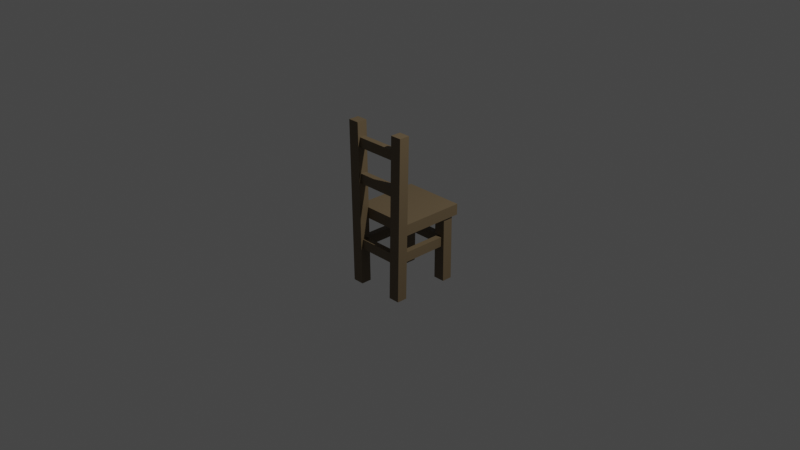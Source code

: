 # Source: Chair_02.blend  (saved by Blender 2.90.8; exported with 4.5.12 LTS)
import bpy
from mathutils import Matrix  # noqa: F401  (used for matrix-valued properties, if any)

bpy.ops.wm.read_factory_settings(use_empty=True)
scene = bpy.context.scene
scene.name = 'Scene'

# ---- collections
col_collection = bpy.data.collections.new('Collection'); scene.collection.children.link(col_collection)

# ---- materials (node trees are filled in below, after node groups)
mat_chair_02 = bpy.data.materials.new('Chair_02')
mat_chair_02.use_transparent_shadow = False

# ---- material node trees
mat_chair_02.use_nodes = True; mat_chair_02.node_tree.nodes.clear()
_N = mat_chair_02.node_tree.nodes; _L = mat_chair_02.node_tree.links
n0 = _N.new('ShaderNodeBsdfPrincipled'); n0.name = 'Principled BSDF'; n0.location = (10, 300)
n0.distribution = 'GGX'
n0.subsurface_method = 'BURLEY'
n0.inputs[0].default_value = (0.1529, 0.11, 0.06031, 1.0)
n0.inputs[3].default_value = 1.45
n0.inputs[27].default_value = (0.0, 0.0, 0.0, 1.0)
n0.inputs[28].default_value = 1.0
n1 = _N.new('ShaderNodeOutputMaterial'); n1.name = 'Material Output'; n1.location = (300, 300)
_L.new(n0.outputs[0], n1.inputs[0])
n1.is_active_output = True

# ---- world
world_world = bpy.data.worlds.new('World'); scene.world = world_world
world_world.use_nodes = True; world_world.node_tree.nodes.clear()
_N = world_world.node_tree.nodes; _L = world_world.node_tree.links
n0 = _N.new('ShaderNodeOutputWorld'); n0.name = 'World Output'; n0.location = (300, 300)
n1 = _N.new('ShaderNodeBackground'); n1.name = 'Background'; n1.location = (10, 300)
n1.inputs[0].default_value = (0.05088, 0.05088, 0.05088, 1.0)
_L.new(n1.outputs[0], n0.inputs[0])
n0.is_active_output = True
world_world.color = (0.05088, 0.05088, 0.05088)
world_world.use_sun_shadow = False
world_world.sun_shadow_jitter_overblur = 0.0

# ---- cameras
cam_camera = bpy.data.cameras.new('Camera')
cam_camera.clip_end = 100.0
cam_camera.ortho_scale = 7.314

# ---- lights
light_light = bpy.data.lights.new('Light', 'POINT')
light_light.transmission_factor = 0.0
light_light.energy = 1000.0
light_light.shadow_soft_size = 0.1
light_light.shadow_maximum_resolution = 0.006
light_light.use_absolute_resolution = True

# ---- meshes
me_cube_001 = bpy.data.meshes.new('Cube.001')
me_cube_001.from_pydata([(-0.3407, -0.2216, 0.005132), (-0.3407, -0.2216, 0.1253), (-0.3407, 0.489, 0.005132), (-0.3407, 0.489, 0.1253), (0.3407, -0.2216, 0.005132), (0.3407, -0.2216, 0.1253), (0.3407, 0.489, 0.005132), (0.3407, 0.489, 0.1253), (-0.3295, -0.3278, -0.71), (-0.3611, -0.3278, 1.063), (-0.3295, -0.2138, -0.71), (-0.3611, -0.2138, 1.063), (-0.2062, -0.3278, -0.71), (-0.2378, -0.3278, 1.063), (-0.2062, -0.2138, -0.71), (-0.2378, -0.2138, 1.063), (0.3295, -0.3278, -0.71), (0.3611, -0.3278, 1.063), (0.3295, -0.2138, -0.71), (0.3611, -0.2138, 1.063), (0.2062, -0.3278, -0.71), (0.2378, -0.3278, 1.063), (0.2062, -0.2138, -0.71), (0.2378, -0.2138, 1.063), (-0.2348, 0.3382, -0.3173), (-0.2348, 0.3382, -0.2105), (-0.2348, 0.4026, -0.3173), (-0.2348, 0.4026, -0.2105), (0.2348, 0.3382, -0.3173), (0.2348, 0.3382, -0.2105), (0.2348, 0.4026, -0.3173), (0.2348, 0.4026, -0.2105), (-0.3384, 0.4298, -0.71), (-0.3249, 0.4298, 0.03492), (-0.3384, 0.3158, -0.71), (-0.3249, 0.3158, 0.03492), (-0.2119, 0.4298, -0.71), (-0.2015, 0.4298, 0.03492), (-0.2119, 0.3158, -0.71), (-0.2015, 0.3158, 0.03492), (0.3278, 0.4298, -0.71), (0.3249, 0.4298, 0.03492), (0.3278, 0.3158, -0.71), (0.3249, 0.3158, 0.03492), (0.2013, 0.4298, -0.71), (0.2015, 0.4298, 0.03492), (0.2013, 0.3158, -0.71), (0.2015, 0.3158, 0.03492), (-0.2304, -0.3195, -0.3173), (-0.2304, -0.3195, -0.2105), (-0.2947, -0.3195, -0.3173), (-0.2947, -0.3195, -0.2105), (-0.2304, 0.4219, -0.3173), (-0.2304, 0.4219, -0.2105), (-0.2947, 0.4219, -0.3173), (-0.2947, 0.4219, -0.2105), (0.2304, -0.3195, -0.3173), (0.2304, -0.3195, -0.2105), (0.2947, -0.3195, -0.3173), (0.2947, -0.3195, -0.2105), (0.2304, 0.4219, -0.3173), (0.2304, 0.4219, -0.2105), (0.2947, 0.4219, -0.3173), (0.2947, 0.4219, -0.2105), (-0.2348, -0.3028, -0.3173), (-0.2348, -0.3028, -0.2105), (-0.2348, -0.2385, -0.3173), (-0.2348, -0.2385, -0.2105), (0.2348, -0.3028, -0.3173), (0.2348, -0.3028, -0.2105), (0.2348, -0.2385, -0.3173), (0.2348, -0.2385, -0.2105), (-0.2648, -0.3024, 0.7947), (-0.2648, -0.3024, 0.9015), (-0.2648, -0.2374, 0.7947), (-0.2648, -0.2374, 0.9015), (0.2648, -0.3024, 0.7947), (0.2648, -0.3024, 0.9015), (0.2648, -0.2374, 0.7947), (0.2648, -0.2374, 0.9015), (-0.2648, -0.3024, 0.4108), (-0.2648, -0.3024, 0.5176), (-0.2648, -0.2374, 0.4108), (-0.2648, -0.2374, 0.5176), (0.2648, -0.3024, 0.4108), (0.2648, -0.3024, 0.5176), (0.2648, -0.2374, 0.4108), (0.2648, -0.2374, 0.5176)], [], [(0, 1, 3, 2), (2, 3, 7, 6), (6, 7, 5, 4), (4, 5, 1, 0), (2, 6, 4, 0), (7, 3, 1, 5), (8, 9, 11, 10), (10, 11, 15, 14), (14, 15, 13, 12), (12, 13, 9, 8), (10, 14, 12, 8), (15, 11, 9, 13), (16, 18, 19, 17), (18, 22, 23, 19), (22, 20, 21, 23), (20, 16, 17, 21), (18, 16, 20, 22), (23, 21, 17, 19), (24, 25, 27, 26), (26, 27, 31, 30), (30, 31, 29, 28), (28, 29, 25, 24), (26, 30, 28, 24), (31, 27, 25, 29), (32, 34, 35, 33), (34, 38, 39, 35), (38, 36, 37, 39), (36, 32, 33, 37), (34, 32, 36, 38), (39, 37, 33, 35), (40, 41, 43, 42), (42, 43, 47, 46), (46, 47, 45, 44), (44, 45, 41, 40), (42, 46, 44, 40), (47, 43, 41, 45), (48, 49, 51, 50), (50, 51, 55, 54), (54, 55, 53, 52), (52, 53, 49, 48), (50, 54, 52, 48), (55, 51, 49, 53), (56, 58, 59, 57), (58, 62, 63, 59), (62, 60, 61, 63), (60, 56, 57, 61), (58, 56, 60, 62), (63, 61, 57, 59), (64, 65, 67, 66), (66, 67, 71, 70), (70, 71, 69, 68), (68, 69, 65, 64), (66, 70, 68, 64), (71, 67, 65, 69), (72, 73, 75, 74), (74, 75, 79, 78), (78, 79, 77, 76), (76, 77, 73, 72), (74, 78, 76, 72), (79, 75, 73, 77), (80, 81, 83, 82), (82, 83, 87, 86), (86, 87, 85, 84), (84, 85, 81, 80), (82, 86, 84, 80), (87, 83, 81, 85)])
_uv = me_cube_001.uv_layers.new(name='UVMap')
_uv.uv.foreach_set('vector', [0.375, 0.0, 0.625, 0.0, 0.625, 0.25, 0.375, 0.25, 0.375, 0.25, 0.625, 0.25, 0.625, 0.5, 0.375, 0.5, 0.375, 0.5, 0.625, 0.5, 0.625, 0.75, 0.375, 0.75, 0.375, 0.75, 0.625, 0.75, 0.625, 1.0, 0.375, 1.0, 0.125, 0.5, 0.375, 0.5, 0.375, 0.75, 0.125, 0.75, 0.625, 0.5, 0.875, 0.5, 0.875, 0.75, 0.625, 0.75, 0.375, 0.0, 0.625, 0.0, 0.625, 0.25, 0.375, 0.25, 0.375, 0.25, 0.625, 0.25, 0.625, 0.5, 0.375, 0.5, 0.375, 0.5, 0.625, 0.5, 0.625, 0.75, 0.375, 0.75, 0.375, 0.75, 0.625, 0.75, 0.625, 1.0, 0.375, 1.0, 0.125, 0.5, 0.375, 0.5, 0.375, 0.75, 0.125, 0.75, 0.625, 0.5, 0.875, 0.5, 0.875, 0.75, 0.625, 0.75, 0.375, 0.0, 0.375, 0.25, 0.625, 0.25, 0.625, 0.0, 0.375, 0.25, 0.375, 0.5, 0.625, 0.5, 0.625, 0.25, 0.375, 0.5, 0.375, 0.75, 0.625, 0.75, 0.625, 0.5, 0.375, 0.75, 0.375, 1.0, 0.625, 1.0, 0.625, 0.75, 0.125, 0.5, 0.125, 0.75, 0.375, 0.75, 0.375, 0.5, 0.625, 0.5, 0.625, 0.75, 0.875, 0.75, 0.875, 0.5, 0.375, 0.0, 0.625, 0.0, 0.625, 0.25, 0.375, 0.25, 0.375, 0.25, 0.625, 0.25, 0.625, 0.5, 0.375, 0.5, 0.375, 0.5, 0.625, 0.5, 0.625, 0.75, 0.375, 0.75, 0.375, 0.75, 0.625, 0.75, 0.625, 1.0, 0.375, 1.0, 0.125, 0.5, 0.375, 0.5, 0.375, 0.75, 0.125, 0.75, 0.625, 0.5, 0.875, 0.5, 0.875, 0.75, 0.625, 0.75, 0.375, 0.0, 0.375, 0.25, 0.625, 0.25, 0.625, 0.0, 0.375, 0.25, 0.375, 0.5, 0.625, 0.5, 0.625, 0.25, 0.375, 0.5, 0.375, 0.75, 0.625, 0.75, 0.625, 0.5, 0.375, 0.75, 0.375, 1.0, 0.625, 1.0, 0.625, 0.75, 0.125, 0.5, 0.125, 0.75, 0.375, 0.75, 0.375, 0.5, 0.625, 0.5, 0.625, 0.75, 0.875, 0.75, 0.875, 0.5, 0.375, 0.0, 0.625, 0.0, 0.625, 0.25, 0.375, 0.25, 0.375, 0.25, 0.625, 0.25, 0.625, 0.5, 0.375, 0.5, 0.375, 0.5, 0.625, 0.5, 0.625, 0.75, 0.375, 0.75, 0.375, 0.75, 0.625, 0.75, 0.625, 1.0, 0.375, 1.0, 0.125, 0.5, 0.375, 0.5, 0.375, 0.75, 0.125, 0.75, 0.625, 0.5, 0.875, 0.5, 0.875, 0.75, 0.625, 0.75, 0.375, 0.0, 0.625, 0.0, 0.625, 0.25, 0.375, 0.25, 0.375, 0.25, 0.625, 0.25, 0.625, 0.5, 0.375, 0.5, 0.375, 0.5, 0.625, 0.5, 0.625, 0.75, 0.375, 0.75, 0.375, 0.75, 0.625, 0.75, 0.625, 1.0, 0.375, 1.0, 0.125, 0.5, 0.375, 0.5, 0.375, 0.75, 0.125, 0.75, 0.625, 0.5, 0.875, 0.5, 0.875, 0.75, 0.625, 0.75, 0.375, 0.0, 0.375, 0.25, 0.625, 0.25, 0.625, 0.0, 0.375, 0.25, 0.375, 0.5, 0.625, 0.5, 0.625, 0.25, 0.375, 0.5, 0.375, 0.75, 0.625, 0.75, 0.625, 0.5, 0.375, 0.75, 0.375, 1.0, 0.625, 1.0, 0.625, 0.75, 0.125, 0.5, 0.125, 0.75, 0.375, 0.75, 0.375, 0.5, 0.625, 0.5, 0.625, 0.75, 0.875, 0.75, 0.875, 0.5, 0.375, 0.0, 0.625, 0.0, 0.625, 0.25, 0.375, 0.25, 0.375, 0.25, 0.625, 0.25, 0.625, 0.5, 0.375, 0.5, 0.375, 0.5, 0.625, 0.5, 0.625, 0.75, 0.375, 0.75, 0.375, 0.75, 0.625, 0.75, 0.625, 1.0, 0.375, 1.0, 0.125, 0.5, 0.375, 0.5, 0.375, 0.75, 0.125, 0.75, 0.625, 0.5, 0.875, 0.5, 0.875, 0.75, 0.625, 0.75, 0.375, 0.0, 0.625, 0.0, 0.625, 0.25, 0.375, 0.25, 0.375, 0.25, 0.625, 0.25, 0.625, 0.5, 0.375, 0.5, 0.375, 0.5, 0.625, 0.5, 0.625, 0.75, 0.375, 0.75, 0.375, 0.75, 0.625, 0.75, 0.625, 1.0, 0.375, 1.0, 0.125, 0.5, 0.375, 0.5, 0.375, 0.75, 0.125, 0.75, 0.625, 0.5, 0.875, 0.5, 0.875, 0.75, 0.625, 0.75, 0.375, 0.0, 0.625, 0.0, 0.625, 0.25, 0.375, 0.25, 0.375, 0.25, 0.625, 0.25, 0.625, 0.5, 0.375, 0.5, 0.375, 0.5, 0.625, 0.5, 0.625, 0.75, 0.375, 0.75, 0.375, 0.75, 0.625, 0.75, 0.625, 1.0, 0.375, 1.0, 0.125, 0.5, 0.375, 0.5, 0.375, 0.75, 0.125, 0.75, 0.625, 0.5, 0.875, 0.5, 0.875, 0.75, 0.625, 0.75])
me_cube_001.materials.append(mat_chair_02)
me_cube_001.use_remesh_fix_poles = True
me_cube_001.use_remesh_preserve_attributes = False
me_cube_001.use_mirror_vertex_groups = False
me_cube_001.update()

# ---- objects
ob_light = bpy.data.objects.new('Light', light_light)
ob_camera = bpy.data.objects.new('Camera', cam_camera)
ob_chair_02 = bpy.data.objects.new('Chair_02', me_cube_001)

# ---- transforms, parenting, visibility, modifiers, constraints
ob_light.location = (4.076, 1.005, 5.904)
ob_light.rotation_euler = (0.6503, 0.05522, 1.866)
ob_light.lock_rotations_4d = False
ob_light.empty_display_type = 'ARROWS'
ob_light.color = (0.0, 0.0, 0.0, 0.0)
ob_light.lineart.crease_threshold = 0.0
ob_camera.location = (7.359, -6.926, 4.958)
ob_camera.rotation_euler = (1.109, 0.0, 0.8149)
ob_camera.lock_rotations_4d = False
ob_camera.empty_display_type = 'ARROWS'
ob_camera.color = (0.0, 0.0, 0.0, 0.0)
ob_camera.display_type = 'WIRE'
ob_camera.lineart.crease_threshold = 0.0
ob_chair_02.location = (0.0, 0.0, 0.0)
ob_chair_02.lineart.crease_threshold = 0.0

# ---- collection membership
col_collection.objects.link(ob_light)
col_collection.objects.link(ob_camera)
col_collection.objects.link(ob_chair_02)

# ---- scene / render settings (as saved in the file)
scene.camera = ob_camera
scene.frame_start = 1; scene.frame_end = 250; scene.frame_set(1)
scene.render.engine = 'BLENDER_EEVEE_NEXT'
scene.cycles.use_denoising = False
scene.cycles.samples = 128
scene.cycles.sampling_pattern = 'TABULATED_SOBOL'
scene.cycles.use_adaptive_sampling = False
scene.cycles.use_light_tree = False
scene.view_settings.view_transform = 'Filmic'
bpy.context.view_layer.update()
